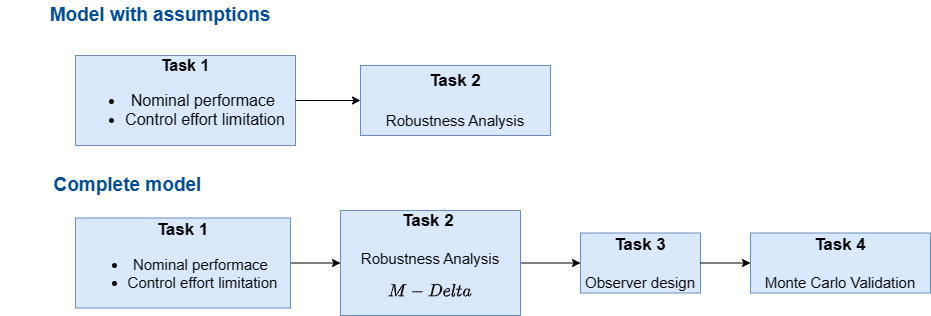

The diagram above was exported from draw.io. Its source (the exported page's mxGraphModel, read from the mxfile embedded in the PNG):
<mxGraphModel dx="1042" dy="527" grid="1" gridSize="10" guides="1" tooltips="1" connect="1" arrows="1" fold="1" page="1" pageScale="1" pageWidth="827" pageHeight="1169" math="1" shadow="0">
  <root>
    <mxCell id="0" />
    <mxCell id="1" parent="0" />
    <mxCell id="AkJfgUwVOG3GGkCWHbKc-1" value="&lt;b style=&quot;font-size: 16px;&quot;&gt;&lt;font style=&quot;font-size: 16px;&quot;&gt;Task 1&lt;br style=&quot;&quot;&gt;&lt;/font&gt;&lt;/b&gt;&lt;ul style=&quot;font-size: 16px;&quot;&gt;&lt;li&gt;Nominal performace&amp;nbsp;&lt;/li&gt;&lt;li&gt;Control effort limitation&lt;/li&gt;&lt;/ul&gt;" style="rounded=0;whiteSpace=wrap;html=1;fillColor=#dae8fc;strokeColor=#6c8ebf;fontStyle=0;fontSize=15;" parent="1" vertex="1">
      <mxGeometry x="235" y="105" width="220" height="90" as="geometry" />
    </mxCell>
    <mxCell id="AkJfgUwVOG3GGkCWHbKc-2" value="&lt;b&gt;&lt;font style=&quot;font-size: 17px;&quot;&gt;Task 2&lt;br&gt;&amp;nbsp;&lt;/font&gt;&lt;/b&gt;&lt;br style=&quot;font-size: 15px;&quot;&gt;Robustness Analysis" style="rounded=0;whiteSpace=wrap;html=1;fillColor=#dae8fc;strokeColor=#6c8ebf;fontStyle=0;fontSize=15;" parent="1" vertex="1">
      <mxGeometry x="520" y="115" width="190" height="70" as="geometry" />
    </mxCell>
    <mxCell id="AkJfgUwVOG3GGkCWHbKc-5" value="&lt;b&gt;&lt;font style=&quot;font-size: 17px;&quot;&gt;Task 3&lt;br&gt;&lt;/font&gt;&lt;/b&gt;&lt;br style=&quot;font-size: 15px;&quot;&gt;Observer design" style="rounded=0;whiteSpace=wrap;html=1;fillColor=#dae8fc;strokeColor=#6c8ebf;fontStyle=0;fontSize=15;" parent="1" vertex="1">
      <mxGeometry x="740" y="282.5" width="120" height="60" as="geometry" />
    </mxCell>
    <mxCell id="AkJfgUwVOG3GGkCWHbKc-6" value="&lt;b&gt;&lt;font style=&quot;font-size: 17px;&quot;&gt;Task 4&lt;br&gt;&lt;/font&gt;&lt;/b&gt;&lt;br style=&quot;font-size: 15px;&quot;&gt;Monte Carlo Validation" style="rounded=0;whiteSpace=wrap;html=1;fillColor=#dae8fc;strokeColor=#6c8ebf;fontStyle=0;fontSize=15;" parent="1" vertex="1">
      <mxGeometry x="910" y="282.5" width="180" height="60" as="geometry" />
    </mxCell>
    <mxCell id="AkJfgUwVOG3GGkCWHbKc-7" value="Model with assumptions" style="text;html=1;strokeColor=none;fillColor=none;align=center;verticalAlign=middle;whiteSpace=wrap;rounded=0;fontStyle=1;labelBorderColor=none;fontColor=#004C99;fontSize=19;horizontal=1;" parent="1" vertex="1">
      <mxGeometry x="160" y="50" width="320" height="30" as="geometry" />
    </mxCell>
    <mxCell id="AkJfgUwVOG3GGkCWHbKc-8" value="Complete model&amp;nbsp;" style="text;html=1;strokeColor=none;fillColor=none;align=center;verticalAlign=middle;whiteSpace=wrap;rounded=0;fontStyle=1;fontSize=19;labelBackgroundColor=none;fontColor=#004C99;" parent="1" vertex="1">
      <mxGeometry x="160" y="220" width="260" height="30" as="geometry" />
    </mxCell>
    <mxCell id="AkJfgUwVOG3GGkCWHbKc-9" value="" style="endArrow=classic;html=1;rounded=0;entryX=0;entryY=0.5;entryDx=0;entryDy=0;exitX=1;exitY=0.5;exitDx=0;exitDy=0;" parent="1" source="AkJfgUwVOG3GGkCWHbKc-13" target="AkJfgUwVOG3GGkCWHbKc-14" edge="1">
      <mxGeometry width="50" height="50" relative="1" as="geometry">
        <mxPoint x="420" y="317.5" as="sourcePoint" />
        <mxPoint x="510" y="317.5" as="targetPoint" />
      </mxGeometry>
    </mxCell>
    <mxCell id="AkJfgUwVOG3GGkCWHbKc-10" value="" style="endArrow=classic;html=1;rounded=0;entryX=0;entryY=0.5;entryDx=0;entryDy=0;exitX=1;exitY=0.5;exitDx=0;exitDy=0;" parent="1" source="AkJfgUwVOG3GGkCWHbKc-14" target="AkJfgUwVOG3GGkCWHbKc-5" edge="1">
      <mxGeometry width="50" height="50" relative="1" as="geometry">
        <mxPoint x="600" y="317.5" as="sourcePoint" />
        <mxPoint x="650" y="267.5" as="targetPoint" />
      </mxGeometry>
    </mxCell>
    <mxCell id="AkJfgUwVOG3GGkCWHbKc-11" value="" style="endArrow=classic;html=1;rounded=0;entryX=0;entryY=0.5;entryDx=0;entryDy=0;exitX=1;exitY=0.5;exitDx=0;exitDy=0;" parent="1" source="AkJfgUwVOG3GGkCWHbKc-5" target="AkJfgUwVOG3GGkCWHbKc-6" edge="1">
      <mxGeometry width="50" height="50" relative="1" as="geometry">
        <mxPoint x="880" y="237.5" as="sourcePoint" />
        <mxPoint x="830" y="267.5" as="targetPoint" />
      </mxGeometry>
    </mxCell>
    <mxCell id="AkJfgUwVOG3GGkCWHbKc-12" value="" style="endArrow=classic;html=1;rounded=0;entryX=0;entryY=0.5;entryDx=0;entryDy=0;exitX=1;exitY=0.5;exitDx=0;exitDy=0;" parent="1" source="AkJfgUwVOG3GGkCWHbKc-1" target="AkJfgUwVOG3GGkCWHbKc-2" edge="1">
      <mxGeometry width="50" height="50" relative="1" as="geometry">
        <mxPoint x="440" y="160" as="sourcePoint" />
        <mxPoint x="470" y="120" as="targetPoint" />
      </mxGeometry>
    </mxCell>
    <mxCell id="AkJfgUwVOG3GGkCWHbKc-13" value="&lt;b&gt;&lt;font style=&quot;font-size: 17px;&quot;&gt;Task 1&lt;/font&gt;&lt;/b&gt;&lt;br style=&quot;font-size: 15px;&quot;&gt;&lt;ul&gt;&lt;li&gt;Nominal performace&amp;nbsp;&lt;/li&gt;&lt;li&gt;Control effort limitation&lt;/li&gt;&lt;/ul&gt;" style="rounded=0;whiteSpace=wrap;html=1;fillColor=#dae8fc;strokeColor=#6c8ebf;fontStyle=0;fontSize=15;" parent="1" vertex="1">
      <mxGeometry x="235" y="267.5" width="215" height="90" as="geometry" />
    </mxCell>
    <mxCell id="AkJfgUwVOG3GGkCWHbKc-14" value="&lt;b&gt;&lt;font style=&quot;font-size: 17px;&quot;&gt;Task 2&lt;/font&gt;&amp;nbsp;&lt;br&gt;&lt;/b&gt;&lt;br style=&quot;font-size: 15px;&quot;&gt;Robustness Analysis&lt;br style=&quot;font-size: 15px;&quot;&gt;$$M-Delta$$" style="rounded=0;whiteSpace=wrap;html=1;fillColor=#dae8fc;strokeColor=#6c8ebf;fontStyle=0;fontSize=15;" parent="1" vertex="1">
      <mxGeometry x="500" y="260" width="180" height="105" as="geometry" />
    </mxCell>
  </root>
</mxGraphModel>